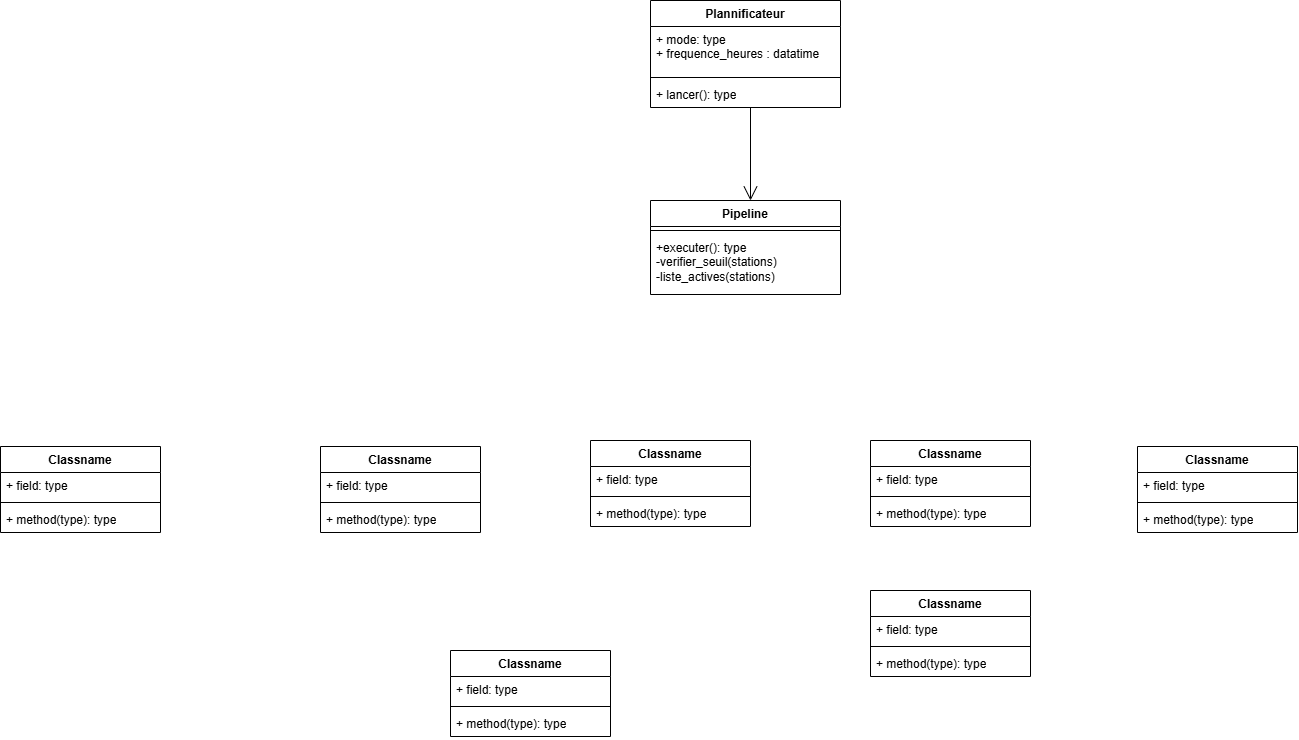

The diagram above was exported from draw.io. Its source (the exported page's mxGraphModel, read from the mxfile embedded in the PNG):
<mxGraphModel dx="1558" dy="428" grid="1" gridSize="10" guides="1" tooltips="1" connect="1" arrows="1" fold="1" page="1" pageScale="1" pageWidth="827" pageHeight="1169" math="0" shadow="0">
  <root>
    <mxCell id="0" />
    <mxCell id="1" parent="0" />
    <mxCell id="HhwtFn0powESxP6jy17A-157" parent="1" style="swimlane;fontStyle=1;align=center;verticalAlign=top;childLayout=stackLayout;horizontal=1;startSize=26;horizontalStack=0;resizeParent=1;resizeParentMax=0;resizeLast=0;collapsible=1;marginBottom=0;whiteSpace=wrap;html=1;" value="Pipeline" vertex="1">
      <mxGeometry height="94" width="190" x="340" y="230" as="geometry" />
    </mxCell>
    <mxCell id="HhwtFn0powESxP6jy17A-159" parent="HhwtFn0powESxP6jy17A-157" style="line;strokeWidth=1;fillColor=none;align=left;verticalAlign=middle;spacingTop=-1;spacingLeft=3;spacingRight=3;rotatable=0;labelPosition=right;points=[];portConstraint=eastwest;strokeColor=inherit;labelPerimeter=1;" value="" vertex="1">
      <mxGeometry height="8" width="190" y="26" as="geometry" />
    </mxCell>
    <mxCell id="HhwtFn0powESxP6jy17A-160" parent="HhwtFn0powESxP6jy17A-157" style="text;strokeColor=none;fillColor=none;align=left;verticalAlign=top;spacingLeft=4;spacingRight=4;overflow=hidden;rotatable=0;points=[[0,0.5],[1,0.5]];portConstraint=eastwest;whiteSpace=wrap;html=1;" value="+executer(): type&lt;div&gt;-verifier_seuil(stations)&lt;/div&gt;&lt;div&gt;-liste_actives(stations)&lt;/div&gt;" vertex="1">
      <mxGeometry height="60" width="190" y="34" as="geometry" />
    </mxCell>
    <mxCell id="HhwtFn0powESxP6jy17A-161" parent="1" style="swimlane;fontStyle=1;align=center;verticalAlign=top;childLayout=stackLayout;horizontal=1;startSize=26;horizontalStack=0;resizeParent=1;resizeParentMax=0;resizeLast=0;collapsible=1;marginBottom=0;whiteSpace=wrap;html=1;" value="Plannificateur" vertex="1">
      <mxGeometry height="107" width="190" x="340" y="30" as="geometry" />
    </mxCell>
    <mxCell id="HhwtFn0powESxP6jy17A-162" parent="HhwtFn0powESxP6jy17A-161" style="text;strokeColor=none;fillColor=none;align=left;verticalAlign=top;spacingLeft=4;spacingRight=4;overflow=hidden;rotatable=0;points=[[0,0.5],[1,0.5]];portConstraint=eastwest;whiteSpace=wrap;html=1;" value="+ mode: type&lt;div&gt;+&amp;nbsp;frequence_heures : datatime&lt;/div&gt;" vertex="1">
      <mxGeometry height="47" width="190" y="26" as="geometry" />
    </mxCell>
    <mxCell id="HhwtFn0powESxP6jy17A-163" parent="HhwtFn0powESxP6jy17A-161" style="line;strokeWidth=1;fillColor=none;align=left;verticalAlign=middle;spacingTop=-1;spacingLeft=3;spacingRight=3;rotatable=0;labelPosition=right;points=[];portConstraint=eastwest;strokeColor=inherit;labelPerimeter=1;" value="" vertex="1">
      <mxGeometry height="8" width="190" y="73" as="geometry" />
    </mxCell>
    <mxCell id="HhwtFn0powESxP6jy17A-164" parent="HhwtFn0powESxP6jy17A-161" style="text;strokeColor=none;fillColor=none;align=left;verticalAlign=top;spacingLeft=4;spacingRight=4;overflow=hidden;rotatable=0;points=[[0,0.5],[1,0.5]];portConstraint=eastwest;whiteSpace=wrap;html=1;" value="+ lancer(): type" vertex="1">
      <mxGeometry height="26" width="190" y="81" as="geometry" />
    </mxCell>
    <mxCell id="HhwtFn0powESxP6jy17A-165" parent="1" style="swimlane;fontStyle=1;align=center;verticalAlign=top;childLayout=stackLayout;horizontal=1;startSize=26;horizontalStack=0;resizeParent=1;resizeParentMax=0;resizeLast=0;collapsible=1;marginBottom=0;whiteSpace=wrap;html=1;" value="Classname" vertex="1">
      <mxGeometry height="86" width="160" x="280" y="470" as="geometry" />
    </mxCell>
    <mxCell id="HhwtFn0powESxP6jy17A-166" parent="HhwtFn0powESxP6jy17A-165" style="text;strokeColor=none;fillColor=none;align=left;verticalAlign=top;spacingLeft=4;spacingRight=4;overflow=hidden;rotatable=0;points=[[0,0.5],[1,0.5]];portConstraint=eastwest;whiteSpace=wrap;html=1;" value="+ field: type" vertex="1">
      <mxGeometry height="26" width="160" y="26" as="geometry" />
    </mxCell>
    <mxCell id="HhwtFn0powESxP6jy17A-167" parent="HhwtFn0powESxP6jy17A-165" style="line;strokeWidth=1;fillColor=none;align=left;verticalAlign=middle;spacingTop=-1;spacingLeft=3;spacingRight=3;rotatable=0;labelPosition=right;points=[];portConstraint=eastwest;strokeColor=inherit;labelPerimeter=1;" value="" vertex="1">
      <mxGeometry height="8" width="160" y="52" as="geometry" />
    </mxCell>
    <mxCell id="HhwtFn0powESxP6jy17A-168" parent="HhwtFn0powESxP6jy17A-165" style="text;strokeColor=none;fillColor=none;align=left;verticalAlign=top;spacingLeft=4;spacingRight=4;overflow=hidden;rotatable=0;points=[[0,0.5],[1,0.5]];portConstraint=eastwest;whiteSpace=wrap;html=1;" value="+ method(type): type" vertex="1">
      <mxGeometry height="26" width="160" y="60" as="geometry" />
    </mxCell>
    <mxCell id="HhwtFn0powESxP6jy17A-169" parent="1" style="swimlane;fontStyle=1;align=center;verticalAlign=top;childLayout=stackLayout;horizontal=1;startSize=26;horizontalStack=0;resizeParent=1;resizeParentMax=0;resizeLast=0;collapsible=1;marginBottom=0;whiteSpace=wrap;html=1;" value="Classname" vertex="1">
      <mxGeometry height="86" width="160" x="10" y="476" as="geometry" />
    </mxCell>
    <mxCell id="HhwtFn0powESxP6jy17A-170" parent="HhwtFn0powESxP6jy17A-169" style="text;strokeColor=none;fillColor=none;align=left;verticalAlign=top;spacingLeft=4;spacingRight=4;overflow=hidden;rotatable=0;points=[[0,0.5],[1,0.5]];portConstraint=eastwest;whiteSpace=wrap;html=1;" value="+ field: type" vertex="1">
      <mxGeometry height="26" width="160" y="26" as="geometry" />
    </mxCell>
    <mxCell id="HhwtFn0powESxP6jy17A-171" parent="HhwtFn0powESxP6jy17A-169" style="line;strokeWidth=1;fillColor=none;align=left;verticalAlign=middle;spacingTop=-1;spacingLeft=3;spacingRight=3;rotatable=0;labelPosition=right;points=[];portConstraint=eastwest;strokeColor=inherit;labelPerimeter=1;" value="" vertex="1">
      <mxGeometry height="8" width="160" y="52" as="geometry" />
    </mxCell>
    <mxCell id="HhwtFn0powESxP6jy17A-172" parent="HhwtFn0powESxP6jy17A-169" style="text;strokeColor=none;fillColor=none;align=left;verticalAlign=top;spacingLeft=4;spacingRight=4;overflow=hidden;rotatable=0;points=[[0,0.5],[1,0.5]];portConstraint=eastwest;whiteSpace=wrap;html=1;" value="+ method(type): type" vertex="1">
      <mxGeometry height="26" width="160" y="60" as="geometry" />
    </mxCell>
    <mxCell id="HhwtFn0powESxP6jy17A-173" parent="1" style="swimlane;fontStyle=1;align=center;verticalAlign=top;childLayout=stackLayout;horizontal=1;startSize=26;horizontalStack=0;resizeParent=1;resizeParentMax=0;resizeLast=0;collapsible=1;marginBottom=0;whiteSpace=wrap;html=1;" value="Classname" vertex="1">
      <mxGeometry height="86" width="160" x="-310" y="476" as="geometry" />
    </mxCell>
    <mxCell id="HhwtFn0powESxP6jy17A-174" parent="HhwtFn0powESxP6jy17A-173" style="text;strokeColor=none;fillColor=none;align=left;verticalAlign=top;spacingLeft=4;spacingRight=4;overflow=hidden;rotatable=0;points=[[0,0.5],[1,0.5]];portConstraint=eastwest;whiteSpace=wrap;html=1;" value="+ field: type" vertex="1">
      <mxGeometry height="26" width="160" y="26" as="geometry" />
    </mxCell>
    <mxCell id="HhwtFn0powESxP6jy17A-175" parent="HhwtFn0powESxP6jy17A-173" style="line;strokeWidth=1;fillColor=none;align=left;verticalAlign=middle;spacingTop=-1;spacingLeft=3;spacingRight=3;rotatable=0;labelPosition=right;points=[];portConstraint=eastwest;strokeColor=inherit;labelPerimeter=1;" value="" vertex="1">
      <mxGeometry height="8" width="160" y="52" as="geometry" />
    </mxCell>
    <mxCell id="HhwtFn0powESxP6jy17A-176" parent="HhwtFn0powESxP6jy17A-173" style="text;strokeColor=none;fillColor=none;align=left;verticalAlign=top;spacingLeft=4;spacingRight=4;overflow=hidden;rotatable=0;points=[[0,0.5],[1,0.5]];portConstraint=eastwest;whiteSpace=wrap;html=1;" value="+ method(type): type" vertex="1">
      <mxGeometry height="26" width="160" y="60" as="geometry" />
    </mxCell>
    <mxCell id="HhwtFn0powESxP6jy17A-177" parent="1" style="swimlane;fontStyle=1;align=center;verticalAlign=top;childLayout=stackLayout;horizontal=1;startSize=26;horizontalStack=0;resizeParent=1;resizeParentMax=0;resizeLast=0;collapsible=1;marginBottom=0;whiteSpace=wrap;html=1;" value="Classname" vertex="1">
      <mxGeometry height="86" width="160" x="560" y="470" as="geometry" />
    </mxCell>
    <mxCell id="HhwtFn0powESxP6jy17A-178" parent="HhwtFn0powESxP6jy17A-177" style="text;strokeColor=none;fillColor=none;align=left;verticalAlign=top;spacingLeft=4;spacingRight=4;overflow=hidden;rotatable=0;points=[[0,0.5],[1,0.5]];portConstraint=eastwest;whiteSpace=wrap;html=1;" value="+ field: type" vertex="1">
      <mxGeometry height="26" width="160" y="26" as="geometry" />
    </mxCell>
    <mxCell id="HhwtFn0powESxP6jy17A-179" parent="HhwtFn0powESxP6jy17A-177" style="line;strokeWidth=1;fillColor=none;align=left;verticalAlign=middle;spacingTop=-1;spacingLeft=3;spacingRight=3;rotatable=0;labelPosition=right;points=[];portConstraint=eastwest;strokeColor=inherit;labelPerimeter=1;" value="" vertex="1">
      <mxGeometry height="8" width="160" y="52" as="geometry" />
    </mxCell>
    <mxCell id="HhwtFn0powESxP6jy17A-180" parent="HhwtFn0powESxP6jy17A-177" style="text;strokeColor=none;fillColor=none;align=left;verticalAlign=top;spacingLeft=4;spacingRight=4;overflow=hidden;rotatable=0;points=[[0,0.5],[1,0.5]];portConstraint=eastwest;whiteSpace=wrap;html=1;" value="+ method(type): type" vertex="1">
      <mxGeometry height="26" width="160" y="60" as="geometry" />
    </mxCell>
    <mxCell id="HhwtFn0powESxP6jy17A-181" parent="1" style="swimlane;fontStyle=1;align=center;verticalAlign=top;childLayout=stackLayout;horizontal=1;startSize=26;horizontalStack=0;resizeParent=1;resizeParentMax=0;resizeLast=0;collapsible=1;marginBottom=0;whiteSpace=wrap;html=1;" value="Classname" vertex="1">
      <mxGeometry height="86" width="160" x="827" y="476" as="geometry" />
    </mxCell>
    <mxCell id="HhwtFn0powESxP6jy17A-182" parent="HhwtFn0powESxP6jy17A-181" style="text;strokeColor=none;fillColor=none;align=left;verticalAlign=top;spacingLeft=4;spacingRight=4;overflow=hidden;rotatable=0;points=[[0,0.5],[1,0.5]];portConstraint=eastwest;whiteSpace=wrap;html=1;" value="+ field: type" vertex="1">
      <mxGeometry height="26" width="160" y="26" as="geometry" />
    </mxCell>
    <mxCell id="HhwtFn0powESxP6jy17A-183" parent="HhwtFn0powESxP6jy17A-181" style="line;strokeWidth=1;fillColor=none;align=left;verticalAlign=middle;spacingTop=-1;spacingLeft=3;spacingRight=3;rotatable=0;labelPosition=right;points=[];portConstraint=eastwest;strokeColor=inherit;labelPerimeter=1;" value="" vertex="1">
      <mxGeometry height="8" width="160" y="52" as="geometry" />
    </mxCell>
    <mxCell id="HhwtFn0powESxP6jy17A-184" parent="HhwtFn0powESxP6jy17A-181" style="text;strokeColor=none;fillColor=none;align=left;verticalAlign=top;spacingLeft=4;spacingRight=4;overflow=hidden;rotatable=0;points=[[0,0.5],[1,0.5]];portConstraint=eastwest;whiteSpace=wrap;html=1;" value="+ method(type): type" vertex="1">
      <mxGeometry height="26" width="160" y="60" as="geometry" />
    </mxCell>
    <mxCell id="HhwtFn0powESxP6jy17A-185" parent="1" style="swimlane;fontStyle=1;align=center;verticalAlign=top;childLayout=stackLayout;horizontal=1;startSize=26;horizontalStack=0;resizeParent=1;resizeParentMax=0;resizeLast=0;collapsible=1;marginBottom=0;whiteSpace=wrap;html=1;" value="Classname" vertex="1">
      <mxGeometry height="86" width="160" x="560" y="620" as="geometry" />
    </mxCell>
    <mxCell id="HhwtFn0powESxP6jy17A-186" parent="HhwtFn0powESxP6jy17A-185" style="text;strokeColor=none;fillColor=none;align=left;verticalAlign=top;spacingLeft=4;spacingRight=4;overflow=hidden;rotatable=0;points=[[0,0.5],[1,0.5]];portConstraint=eastwest;whiteSpace=wrap;html=1;" value="+ field: type" vertex="1">
      <mxGeometry height="26" width="160" y="26" as="geometry" />
    </mxCell>
    <mxCell id="HhwtFn0powESxP6jy17A-187" parent="HhwtFn0powESxP6jy17A-185" style="line;strokeWidth=1;fillColor=none;align=left;verticalAlign=middle;spacingTop=-1;spacingLeft=3;spacingRight=3;rotatable=0;labelPosition=right;points=[];portConstraint=eastwest;strokeColor=inherit;labelPerimeter=1;" value="" vertex="1">
      <mxGeometry height="8" width="160" y="52" as="geometry" />
    </mxCell>
    <mxCell id="HhwtFn0powESxP6jy17A-188" parent="HhwtFn0powESxP6jy17A-185" style="text;strokeColor=none;fillColor=none;align=left;verticalAlign=top;spacingLeft=4;spacingRight=4;overflow=hidden;rotatable=0;points=[[0,0.5],[1,0.5]];portConstraint=eastwest;whiteSpace=wrap;html=1;" value="+ method(type): type" vertex="1">
      <mxGeometry height="26" width="160" y="60" as="geometry" />
    </mxCell>
    <mxCell id="HhwtFn0powESxP6jy17A-189" parent="1" style="swimlane;fontStyle=1;align=center;verticalAlign=top;childLayout=stackLayout;horizontal=1;startSize=26;horizontalStack=0;resizeParent=1;resizeParentMax=0;resizeLast=0;collapsible=1;marginBottom=0;whiteSpace=wrap;html=1;" value="Classname" vertex="1">
      <mxGeometry height="86" width="160" x="140" y="680" as="geometry" />
    </mxCell>
    <mxCell id="HhwtFn0powESxP6jy17A-190" parent="HhwtFn0powESxP6jy17A-189" style="text;strokeColor=none;fillColor=none;align=left;verticalAlign=top;spacingLeft=4;spacingRight=4;overflow=hidden;rotatable=0;points=[[0,0.5],[1,0.5]];portConstraint=eastwest;whiteSpace=wrap;html=1;" value="+ field: type" vertex="1">
      <mxGeometry height="26" width="160" y="26" as="geometry" />
    </mxCell>
    <mxCell id="HhwtFn0powESxP6jy17A-191" parent="HhwtFn0powESxP6jy17A-189" style="line;strokeWidth=1;fillColor=none;align=left;verticalAlign=middle;spacingTop=-1;spacingLeft=3;spacingRight=3;rotatable=0;labelPosition=right;points=[];portConstraint=eastwest;strokeColor=inherit;labelPerimeter=1;" value="" vertex="1">
      <mxGeometry height="8" width="160" y="52" as="geometry" />
    </mxCell>
    <mxCell id="HhwtFn0powESxP6jy17A-192" parent="HhwtFn0powESxP6jy17A-189" style="text;strokeColor=none;fillColor=none;align=left;verticalAlign=top;spacingLeft=4;spacingRight=4;overflow=hidden;rotatable=0;points=[[0,0.5],[1,0.5]];portConstraint=eastwest;whiteSpace=wrap;html=1;" value="+ method(type): type" vertex="1">
      <mxGeometry height="26" width="160" y="60" as="geometry" />
    </mxCell>
    <mxCell id="HhwtFn0powESxP6jy17A-193" edge="1" parent="1" style="endArrow=open;endFill=1;endSize=12;html=1;rounded=0;defaultLabelBackgroundColor=page;labelPadding=0 4;entryX=0.5;entryY=0;entryDx=0;entryDy=0;" value="">
      <mxGeometry relative="1" width="160" as="geometry">
        <mxPoint x="440" y="137" as="sourcePoint" />
        <mxPoint x="440" y="230" as="targetPoint" />
      </mxGeometry>
    </mxCell>
  </root>
</mxGraphModel>